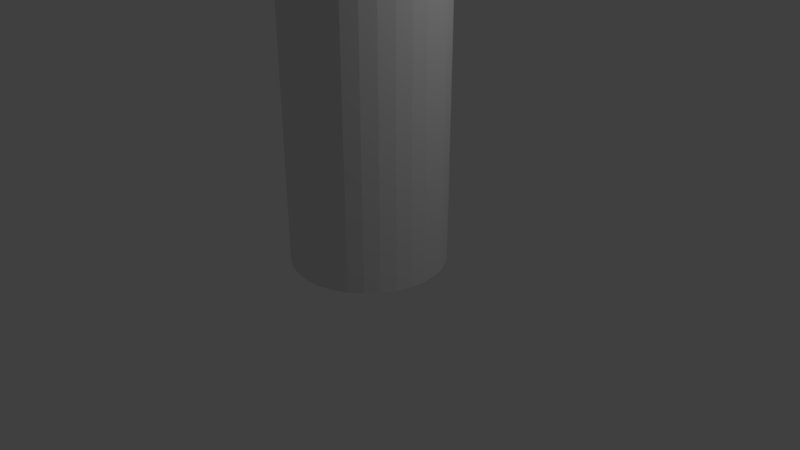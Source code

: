 # Source: Beer.blend  (saved by Blender 2.77.0; exported with 4.5.12 LTS)
import bpy
from mathutils import Matrix  # noqa: F401  (used for matrix-valued properties, if any)

bpy.ops.wm.read_factory_settings(use_empty=True)
scene = bpy.context.scene
scene.name = 'Scene'

# ---- collections
col_collection_1 = bpy.data.collections.new('Collection 1'); scene.collection.children.link(col_collection_1)

# ---- materials (node trees are filled in below, after node groups)
mat_material_001 = bpy.data.materials.new('Material.001')
mat_material_001.alpha_threshold = 0.0
mat_material_001.use_transparent_shadow = False
mat_material_001.roughness = 0.5

# ---- material node trees

# ---- world
world_world = bpy.data.worlds.new('World'); scene.world = world_world
world_world.color = (0.05088, 0.05088, 0.05088)
world_world.use_sun_shadow = False
world_world.sun_shadow_jitter_overblur = 0.0
world_world.cycles.sampling_method = 'MANUAL'

# ---- cameras
cam_camera = bpy.data.cameras.new('Camera')
cam_camera.clip_end = 100.0
cam_camera.lens = 35.0
cam_camera.sensor_width = 32.0
cam_camera.sensor_height = 18.0
cam_camera.ortho_scale = 7.314
cam_camera.dof.focus_distance = 0.0
cam_camera.dof.aperture_fstop = 128.0

# ---- lights
light_lamp = bpy.data.lights.new('Lamp', 'POINT')
light_lamp.transmission_factor = 0.0
light_lamp.cutoff_distance = 30.0
light_lamp.energy = 100.0
light_lamp.shadow_buffer_clip_start = 1.001
light_lamp.shadow_soft_size = 0.1
light_lamp.shadow_maximum_resolution = 0.006
light_lamp.use_absolute_resolution = True

# ---- meshes
me_cube = bpy.data.meshes.new('Cube')
me_cube.from_pydata([(0.0, 1.0, 0.0), (-0.1951, 0.9808, 0.0), (-0.3827, 0.9239, 0.0), (-0.5556, 0.8315, 0.0), (-0.7071, 0.7071, 0.0), (-0.8315, 0.5556, 0.0), (-0.9239, 0.3827, 0.0), (-0.9808, 0.1951, 0.0), (-1.0, 7.55e-08, 0.0), (-0.9808, -0.1951, 0.0), (-0.9239, -0.3827, 0.0), (-0.8315, -0.5556, 0.0), (-0.7071, -0.7071, 0.0), (-0.5556, -0.8315, 0.0), (-0.3827, -0.9239, 0.0), (-0.1951, -0.9808, 0.0), (3.258e-07, -1.0, 0.0), (0.1951, -0.9808, 0.0), (0.3827, -0.9239, 0.0), (0.5556, -0.8315, 0.0), (0.7071, -0.7071, 0.0), (0.8315, -0.5556, 0.0), (0.9239, -0.3827, 0.0), (0.9808, -0.1951, 0.0), (1.0, 9.656e-07, 0.0), (0.9808, 0.1951, 0.0), (0.9239, 0.3827, 0.0), (0.8315, 0.5556, 0.0), (0.7071, 0.7071, 0.0), (0.5556, 0.8315, 0.0), (0.3827, 0.9239, 0.0), (0.1951, 0.9808, 0.0), (0.0, 1.0, 4.361), (-0.1951, 0.9808, 4.361), (-0.3827, 0.9239, 4.361), (-0.5556, 0.8315, 4.361), (-0.7071, 0.7071, 4.361), (-0.8315, 0.5556, 4.361), (-0.9239, 0.3827, 4.361), (-0.9808, 0.1951, 4.361), (-1.0, 7.55e-08, 4.361), (-0.9808, -0.1951, 4.361), (-0.9239, -0.3827, 4.361), (-0.8315, -0.5556, 4.361), (-0.7071, -0.7071, 4.361), (-0.5556, -0.8315, 4.361), (-0.3827, -0.9239, 4.361), (-0.1951, -0.9808, 4.361), (3.258e-07, -1.0, 4.361), (0.1951, -0.9808, 4.361), (0.3827, -0.9239, 4.361), (0.5556, -0.8315, 4.361), (0.7071, -0.7071, 4.361), (0.8315, -0.5556, 4.361), (0.9239, -0.3827, 4.361), (0.9808, -0.1951, 4.361), (1.0, 9.656e-07, 4.361), (0.9808, 0.1951, 4.361), (0.9239, 0.3827, 4.361), (0.8315, 0.5556, 4.361), (0.7071, 0.7071, 4.361), (0.5556, 0.8315, 4.361), (0.3827, 0.9239, 4.361), (0.1951, 0.9808, 4.361), (-1.041e-06, 0.2082, 7.381), (-0.04061, 0.2042, 7.381), (-0.07966, 0.1923, 7.381), (-0.1157, 0.1731, 7.381), (-0.1472, 0.1472, 7.381), (-0.1731, 0.1157, 7.381), (-0.1923, 0.07966, 7.381), (-0.2042, 0.04061, 7.381), (-0.2082, 2.414e-07, 7.381), (-0.2042, -0.04061, 7.381), (-0.1923, -0.07966, 7.381), (-0.1731, -0.1156, 7.381), (-0.1472, -0.1472, 7.381), (-0.1157, -0.1731, 7.381), (-0.07966, -0.1923, 7.381), (-0.04061, -0.2042, 7.381), (-9.735e-07, -0.2082, 7.381), (0.04061, -0.2042, 7.381), (0.07966, -0.1923, 7.381), (0.1156, -0.1731, 7.381), (0.1472, -0.1472, 7.381), (0.1731, -0.1156, 7.381), (0.1923, -0.07966, 7.381), (0.2042, -0.04061, 7.381), (0.2082, 4.267e-07, 7.381), (0.2042, 0.04061, 7.381), (0.1923, 0.07966, 7.381), (0.1731, 0.1157, 7.381), (0.1472, 0.1472, 7.381), (0.1156, 0.1731, 7.381), (0.07966, 0.1923, 7.381), (0.04061, 0.2042, 7.381), (-1.041e-06, 0.2082, 7.381), (-0.04061, 0.2042, 7.381), (-0.07966, 0.1923, 7.381), (-0.1157, 0.1731, 7.381), (-0.1472, 0.1472, 7.381), (-0.1731, 0.1157, 7.381), (-0.1923, 0.07966, 7.381), (-0.2042, 0.04061, 7.381), (-0.2082, 2.414e-07, 7.381), (-0.2042, -0.04061, 7.381), (-0.1923, -0.07966, 7.381), (-0.1731, -0.1156, 7.381), (-0.1472, -0.1472, 7.381), (-0.1157, -0.1731, 7.381), (-0.07966, -0.1923, 7.381), (-0.04061, -0.2042, 7.381), (-9.735e-07, -0.2082, 7.381), (0.04061, -0.2042, 7.381), (0.07966, -0.1923, 7.381), (0.1156, -0.1731, 7.381), (0.1472, -0.1472, 7.381), (0.1731, -0.1156, 7.381), (0.1923, -0.07966, 7.381), (0.2042, -0.04061, 7.381), (0.2082, 4.267e-07, 7.381), (0.2042, 0.04061, 7.381), (0.1923, 0.07966, 7.381), (0.1731, 0.1157, 7.381), (0.1472, 0.1472, 7.381), (0.1156, 0.1731, 7.381), (0.07966, 0.1923, 7.381), (0.04061, 0.2042, 7.381), (-8.336e-07, 0.3215, 7.281), (-0.06272, 0.3153, 7.281), (-0.123, 0.297, 7.281), (-0.1786, 0.2673, 7.281), (-0.2273, 0.2273, 7.281), (-0.2673, 0.1786, 7.281), (-0.297, 0.123, 7.281), (-0.3153, 0.06272, 7.281), (-0.3215, 2.186e-07, 7.281), (-0.3153, -0.06272, 7.281), (-0.297, -0.123, 7.281), (-0.2673, -0.1786, 7.281), (-0.2273, -0.2273, 7.281), (-0.1786, -0.2673, 7.281), (-0.123, -0.297, 7.281), (-0.06272, -0.3153, 7.281), (-7.289e-07, -0.3215, 7.281), (0.06272, -0.3153, 7.281), (0.123, -0.297, 7.281), (0.1786, -0.2673, 7.281), (0.2273, -0.2273, 7.281), (0.2673, -0.1786, 7.281), (0.297, -0.123, 7.281), (0.3153, -0.06272, 7.281), (0.3215, 5.048e-07, 7.281), (0.3153, 0.06272, 7.281), (0.297, 0.123, 7.281), (0.2673, 0.1786, 7.281), (0.2273, 0.2273, 7.281), (0.1786, 0.2673, 7.281), (0.123, 0.297, 7.281), (0.06272, 0.3153, 7.281), (-1.946e-06, 0.3215, 7.85), (-0.06273, 0.3153, 7.85), (-0.123, 0.297, 7.85), (-0.1786, 0.2673, 7.85), (-0.2273, 0.2273, 7.85), (-0.2673, 0.1786, 7.85), (-0.297, 0.123, 7.85), (-0.3153, 0.06272, 7.85), (-0.3215, 2.186e-07, 7.85), (-0.3153, -0.06272, 7.85), (-0.297, -0.123, 7.85), (-0.2673, -0.1786, 7.85), (-0.2273, -0.2273, 7.85), (-0.1786, -0.2673, 7.85), (-0.123, -0.297, 7.85), (-0.06273, -0.3153, 7.85), (-1.841e-06, -0.3215, 7.85), (0.06272, -0.3153, 7.85), (0.123, -0.297, 7.85), (0.1786, -0.2673, 7.85), (0.2273, -0.2273, 7.85), (0.2673, -0.1786, 7.85), (0.297, -0.123, 7.85), (0.3153, -0.06272, 7.85), (0.3215, 5.048e-07, 7.85), (0.3153, 0.06272, 7.85), (0.297, 0.123, 7.85), (0.2673, 0.1786, 7.85), (0.2273, 0.2273, 7.85), (0.1786, 0.2673, 7.85), (0.123, 0.297, 7.85), (0.06272, 0.3153, 7.85), (1.0, 9.656e-07, 3.161), (0.9808, -0.1951, 3.161), (-0.8315, -0.5556, 3.161), (-0.9239, -0.3827, 3.161), (0.9808, 0.1951, 3.161), (-0.7071, -0.7071, 3.161), (0.9239, 0.3827, 3.161), (-0.5556, -0.8315, 3.161), (0.8315, 0.5556, 3.161), (-0.3827, -0.9239, 3.161), (-0.1951, 0.9808, 3.161), (0.0, 1.0, 3.161), (0.7071, 0.7071, 3.161), (-0.1951, -0.9808, 3.161), (-0.3827, 0.9239, 3.161), (0.5556, 0.8315, 3.161), (3.258e-07, -1.0, 3.161), (-0.5556, 0.8315, 3.161), (0.3827, 0.9239, 3.161), (0.1951, -0.9808, 3.161), (-0.7071, 0.7071, 3.161), (0.1951, 0.9808, 3.161), (0.3827, -0.9239, 3.161), (-0.8315, 0.5556, 3.161), (0.5556, -0.8315, 3.161), (-0.9239, 0.3827, 3.161), (0.7071, -0.7071, 3.161), (-0.9808, 0.1951, 3.161), (0.8315, -0.5556, 3.161), (-1.0, 7.55e-08, 3.161), (0.9239, -0.3827, 3.161), (-0.9808, -0.1951, 3.161), (0.9808, -0.1951, 1.267), (-0.9239, -0.3827, 1.267), (0.0, 1.0, 1.267), (1.0, 9.656e-07, 1.267), (-0.8315, -0.5556, 1.267), (0.9808, 0.1951, 1.267), (-0.7071, -0.7071, 1.267), (0.9239, 0.3827, 1.267), (-0.5556, -0.8315, 1.267), (0.8315, 0.5556, 1.267), (-0.3827, -0.9239, 1.267), (-0.1951, 0.9808, 1.267), (0.7071, 0.7071, 1.267), (-0.1951, -0.9808, 1.267), (-0.3827, 0.9239, 1.267), (0.5556, 0.8315, 1.267), (3.258e-07, -1.0, 1.267), (-0.5556, 0.8315, 1.267), (0.3827, 0.9239, 1.267), (0.1951, -0.9808, 1.267), (-0.7071, 0.7071, 1.267), (0.1951, 0.9808, 1.267), (0.3827, -0.9239, 1.267), (-0.8315, 0.5556, 1.267), (0.5556, -0.8315, 1.267), (-0.9239, 0.3827, 1.267), (0.7071, -0.7071, 1.267), (-0.9808, 0.1951, 1.267), (0.8315, -0.5556, 1.267), (-1.0, 7.55e-08, 1.267), (0.9239, -0.3827, 1.267), (-0.9808, -0.1951, 1.267)], [], [(1, 0, 31, 30, 29, 28, 27, 26, 25, 24, 23, 22, 21, 20, 19, 18, 17, 16, 15, 14, 13, 12, 11, 10, 9, 8, 7, 6, 5, 4, 3, 2), (63, 32, 64, 95), (193, 192, 56, 55), (195, 194, 43, 42), (192, 196, 57, 56), (194, 197, 44, 43), (196, 198, 58, 57), (197, 199, 45, 44), (198, 200, 59, 58), (199, 201, 46, 45), (203, 202, 33, 32), (200, 204, 60, 59), (201, 205, 47, 46), (202, 206, 34, 33), (204, 207, 61, 60), (205, 208, 48, 47), (206, 209, 35, 34), (207, 210, 62, 61), (208, 211, 49, 48), (209, 212, 36, 35), (210, 213, 63, 62), (211, 214, 50, 49), (212, 215, 37, 36), (213, 203, 32, 63), (214, 216, 51, 50), (215, 217, 38, 37), (216, 218, 52, 51), (217, 219, 39, 38), (218, 220, 53, 52), (219, 221, 40, 39), (220, 222, 54, 53), (221, 223, 41, 40), (222, 193, 55, 54), (223, 195, 42, 41), (85, 86, 118, 117), (50, 51, 83, 82), (37, 38, 70, 69), (51, 52, 84, 83), (38, 39, 71, 70), (52, 53, 85, 84), (39, 40, 72, 71), (53, 54, 86, 85), (40, 41, 73, 72), (54, 55, 87, 86), (41, 42, 74, 73), (55, 56, 88, 87), (42, 43, 75, 74), (56, 57, 89, 88), (43, 44, 76, 75), (57, 58, 90, 89), (44, 45, 77, 76), (58, 59, 91, 90), (45, 46, 78, 77), (32, 33, 65, 64), (59, 60, 92, 91), (46, 47, 79, 78), (33, 34, 66, 65), (60, 61, 93, 92), (47, 48, 80, 79), (34, 35, 67, 66), (61, 62, 94, 93), (48, 49, 81, 80), (35, 36, 68, 67), (62, 63, 95, 94), (49, 50, 82, 81), (36, 37, 69, 68), (72, 73, 105, 104), (86, 87, 119, 118), (73, 74, 106, 105), (87, 88, 120, 119), (74, 75, 107, 106), (88, 89, 121, 120), (75, 76, 108, 107), (89, 90, 122, 121), (76, 77, 109, 108), (90, 91, 123, 122), (77, 78, 110, 109), (64, 65, 97, 96), (91, 92, 124, 123), (78, 79, 111, 110), (65, 66, 98, 97), (92, 93, 125, 124), (79, 80, 112, 111), (66, 67, 99, 98), (93, 94, 126, 125), (80, 81, 113, 112), (67, 68, 100, 99), (94, 95, 127, 126), (81, 82, 114, 113), (68, 69, 101, 100), (95, 64, 96, 127), (82, 83, 115, 114), (69, 70, 102, 101), (83, 84, 116, 115), (70, 71, 103, 102), (84, 85, 117, 116), (71, 72, 104, 103), (106, 107, 139, 138), (119, 120, 152, 151), (105, 106, 138, 137), (118, 119, 151, 150), (104, 105, 137, 136), (117, 118, 150, 149), (103, 104, 136, 135), (116, 117, 149, 148), (102, 103, 135, 134), (115, 116, 148, 147), (101, 102, 134, 133), (114, 115, 147, 146), (127, 96, 128, 159), (100, 101, 133, 132), (113, 114, 146, 145), (126, 127, 159, 158), (99, 100, 132, 131), (112, 113, 145, 144), (125, 126, 158, 157), (98, 99, 131, 130), (111, 112, 144, 143), (124, 125, 157, 156), (97, 98, 130, 129), (110, 111, 143, 142), (123, 124, 156, 155), (96, 97, 129, 128), (109, 110, 142, 141), (122, 123, 155, 154), (108, 109, 141, 140), (121, 122, 154, 153), (107, 108, 140, 139), (120, 121, 153, 152), (152, 153, 185, 184), (161, 162, 163, 164, 165, 166, 167, 168, 169, 170, 171, 172, 173, 174, 175, 176, 177, 178, 179, 180, 181, 182, 183, 184, 185, 186, 187, 188, 189, 190, 191, 160), (139, 140, 172, 171), (153, 154, 186, 185), (140, 141, 173, 172), (154, 155, 187, 186), (141, 142, 174, 173), (128, 129, 161, 160), (155, 156, 188, 187), (142, 143, 175, 174), (129, 130, 162, 161), (156, 157, 189, 188), (143, 144, 176, 175), (130, 131, 163, 162), (157, 158, 190, 189), (144, 145, 177, 176), (131, 132, 164, 163), (158, 159, 191, 190), (145, 146, 178, 177), (132, 133, 165, 164), (159, 128, 160, 191), (146, 147, 179, 178), (133, 134, 166, 165), (147, 148, 180, 179), (134, 135, 167, 166), (148, 149, 181, 180), (135, 136, 168, 167), (149, 150, 182, 181), (136, 137, 169, 168), (150, 151, 183, 182), (137, 138, 170, 169), (151, 152, 184, 183), (138, 139, 171, 170), (255, 225, 195, 223), (254, 224, 193, 222), (253, 255, 223, 221), (252, 254, 222, 220), (251, 253, 221, 219), (250, 252, 220, 218), (249, 251, 219, 217), (248, 250, 218, 216), (247, 249, 217, 215), (246, 248, 216, 214), (245, 226, 203, 213), (244, 247, 215, 212), (243, 246, 214, 211), (242, 245, 213, 210), (241, 244, 212, 209), (240, 243, 211, 208), (239, 242, 210, 207), (238, 241, 209, 206), (237, 240, 208, 205), (236, 239, 207, 204), (235, 238, 206, 202), (234, 237, 205, 201), (233, 236, 204, 200), (226, 235, 202, 203), (232, 234, 201, 199), (231, 233, 200, 198), (230, 232, 199, 197), (229, 231, 198, 196), (228, 230, 197, 194), (227, 229, 196, 192), (225, 228, 194, 195), (224, 227, 192, 193), (23, 24, 227, 224), (10, 11, 228, 225), (24, 25, 229, 227), (11, 12, 230, 228), (25, 26, 231, 229), (12, 13, 232, 230), (26, 27, 233, 231), (13, 14, 234, 232), (0, 1, 235, 226), (27, 28, 236, 233), (14, 15, 237, 234), (1, 2, 238, 235), (28, 29, 239, 236), (15, 16, 240, 237), (2, 3, 241, 238), (29, 30, 242, 239), (16, 17, 243, 240), (3, 4, 244, 241), (30, 31, 245, 242), (17, 18, 246, 243), (4, 5, 247, 244), (31, 0, 226, 245), (18, 19, 248, 246), (5, 6, 249, 247), (19, 20, 250, 248), (6, 7, 251, 249), (20, 21, 252, 250), (7, 8, 253, 251), (21, 22, 254, 252), (8, 9, 255, 253), (22, 23, 224, 254), (9, 10, 225, 255)])
_uv = me_cube.uv_layers.new(name='UVMap')
_uv.uv.foreach_set('vector', [0.8532, 0.2339, 0.8762, 0.2362, 0.8992, 0.2339, 0.9213, 0.2272, 0.9417, 0.2163, 0.9595, 0.2017, 0.9742, 0.1838, 0.9851, 0.1635, 0.9918, 0.1414, 0.994, 0.1184, 0.9918, 0.09537, 0.9851, 0.07327, 0.9742, 0.05289, 0.9595, 0.03504, 0.9417, 0.02038, 0.9213, 0.009491, 0.8992, 0.002785, 0.8762, 0.0005203, 0.8532, 0.002785, 0.8311, 0.009491, 0.8107, 0.02038, 0.7929, 0.03504, 0.7782, 0.05289, 0.7673, 0.07327, 0.7606, 0.09537, 0.7584, 0.1184, 0.7606, 0.1414, 0.7673, 0.1635, 0.7782, 0.1838, 0.7929, 0.2017, 0.8107, 0.2163, 0.8311, 0.2272, 0.6195, 0.0003566, 0.5711, 0.0003566, 0.5711, 0.7506, 0.5811, 0.7506, 0.0902, 0.7876, 0.1245, 0.7876, 0.1245, 0.999, 0.0902, 0.999, 0.05717, 0.7876, 0.02673, 0.7876, 0.02673, 0.999, 0.05717, 0.999, 0.1245, 0.7876, 0.1589, 0.7876, 0.1589, 0.999, 0.1245, 0.999, 0.02673, 0.7876, 4.604e-05, 0.7876, 4.604e-05, 0.999, 0.02673, 0.999, 0.1589, 0.7876, 0.1919, 0.7876, 0.1919, 0.999, 0.1589, 0.999, 4.604e-05, 0.7876, 0.02673, 0.7876, 0.02673, 0.999, 4.604e-05, 0.999, 0.1919, 0.7876, 0.2224, 0.7876, 0.2224, 0.999, 0.1919, 0.999, 0.02673, 0.7876, 0.05717, 0.7876, 0.05717, 0.999, 0.02673, 0.999, 0.1245, 0.7876, 0.0902, 0.7876, 0.0902, 0.999, 0.1245, 0.999, 0.2224, 0.7876, 0.249, 0.7876, 0.249, 0.999, 0.2224, 0.999, 0.05717, 0.7876, 0.0902, 0.7876, 0.0902, 0.999, 0.05717, 0.999, 0.0902, 0.7876, 0.05717, 0.7876, 0.05717, 0.999, 0.0902, 0.999, 0.249, 0.7876, 0.2224, 0.7876, 0.2224, 0.999, 0.249, 0.999, 0.0902, 0.7876, 0.1245, 0.7876, 0.1245, 0.999, 0.0902, 0.999, 0.05717, 0.7876, 0.02673, 0.7876, 0.02673, 0.999, 0.05717, 0.999, 0.2224, 0.7876, 0.1919, 0.7876, 0.1919, 0.999, 0.2224, 0.999, 0.1245, 0.7876, 0.1589, 0.7876, 0.1589, 0.999, 0.1245, 0.999, 0.02673, 0.7876, 4.604e-05, 0.7876, 4.604e-05, 0.999, 0.02673, 0.999, 0.1919, 0.7876, 0.1589, 0.7876, 0.1589, 0.999, 0.1919, 0.999, 0.1589, 0.7876, 0.1919, 0.7876, 0.1919, 0.999, 0.1589, 0.999, 0.249, 0.7876, 0.2224, 0.7876, 0.2224, 0.999, 0.249, 0.999, 0.1589, 0.7876, 0.1245, 0.7876, 0.1245, 0.999, 0.1589, 0.999, 0.1919, 0.7876, 0.2224, 0.7876, 0.2224, 0.999, 0.1919, 0.999, 0.2224, 0.7876, 0.1919, 0.7876, 0.1919, 0.999, 0.2224, 0.999, 0.2224, 0.7876, 0.249, 0.7876, 0.249, 0.999, 0.2224, 0.999, 0.1919, 0.7876, 0.1589, 0.7876, 0.1589, 0.999, 0.1919, 0.999, 4.618e-05, 0.7876, 0.02673, 0.7876, 0.02673, 0.999, 4.618e-05, 0.999, 0.1589, 0.7876, 0.1245, 0.7876, 0.1245, 0.999, 0.1589, 0.999, 0.02673, 0.7876, 0.05717, 0.7876, 0.05717, 0.999, 0.02673, 0.999, 0.1245, 0.7876, 0.0902, 0.7876, 0.0902, 0.999, 0.1245, 0.999, 0.05717, 0.7876, 0.0902, 0.7876, 0.0902, 0.999, 0.05717, 0.999, 0.0902, 0.7876, 0.05717, 0.7876, 0.05717, 0.999, 0.0902, 0.999, 0.965, 0.7513, 0.9769, 0.7737, 0.9769, 0.7737, 0.965, 0.7513, 0.6661, 0.0003566, 0.7091, 0.0003566, 0.5998, 0.7506, 0.5908, 0.7506, 0.7091, 0.0003566, 0.6661, 0.0003566, 0.5908, 0.7506, 0.5998, 0.7506, 0.7091, 0.0003566, 0.7467, 0.0003566, 0.6076, 0.7506, 0.5998, 0.7506, 0.6661, 0.0003566, 0.6195, 0.0003566, 0.5811, 0.7506, 0.5908, 0.7506, 0.3954, 0.0003566, 0.433, 0.0003566, 0.5423, 0.7506, 0.5345, 0.7506, 0.6195, 0.0003566, 0.5711, 0.0003566, 0.5711, 0.7506, 0.5811, 0.7506, 0.433, 0.0003566, 0.476, 0.0003566, 0.5513, 0.7506, 0.5423, 0.7506, 0.5711, 0.0003566, 0.5226, 0.0003566, 0.561, 0.7506, 0.5711, 0.7506, 0.476, 0.0003566, 0.5226, 0.0003566, 0.561, 0.7506, 0.5513, 0.7506, 0.5226, 0.0003566, 0.476, 0.0003566, 0.5513, 0.7506, 0.561, 0.7506, 0.5226, 0.0003566, 0.5711, 0.0003566, 0.5711, 0.7506, 0.561, 0.7506, 0.476, 0.0003566, 0.433, 0.0003566, 0.5423, 0.7506, 0.5513, 0.7506, 0.5711, 0.0003566, 0.6195, 0.0003566, 0.5811, 0.7506, 0.5711, 0.7506, 0.433, 0.0003566, 0.3954, 0.0003566, 0.5345, 0.7506, 0.5423, 0.7506, 0.6195, 0.0003566, 0.6661, 0.0003566, 0.5908, 0.7506, 0.5811, 0.7506, 0.3954, 0.0003566, 0.433, 0.0003566, 0.5423, 0.7506, 0.5345, 0.7506, 0.6661, 0.0003566, 0.7091, 0.0003566, 0.5998, 0.7506, 0.5908, 0.7506, 0.433, 0.0003566, 0.476, 0.0003566, 0.5513, 0.7506, 0.5423, 0.7506, 0.5711, 0.0003566, 0.5226, 0.0003566, 0.561, 0.7506, 0.5711, 0.7506, 0.7091, 0.0003566, 0.7467, 0.0003566, 0.6076, 0.7506, 0.5998, 0.7506, 0.476, 0.0003566, 0.5226, 0.0003566, 0.561, 0.7506, 0.5513, 0.7506, 0.5226, 0.0003566, 0.476, 0.0003566, 0.5513, 0.7506, 0.561, 0.7506, 0.7467, 0.0003566, 0.7091, 0.0003566, 0.5998, 0.7506, 0.6076, 0.7506, 0.5226, 0.0003566, 0.5711, 0.0003566, 0.5711, 0.7506, 0.561, 0.7506, 0.476, 0.0003566, 0.433, 0.0003566, 0.5423, 0.7506, 0.5513, 0.7506, 0.7091, 0.0003566, 0.6661, 0.0003566, 0.5908, 0.7506, 0.5998, 0.7506, 0.5711, 0.0003566, 0.6195, 0.0003566, 0.5811, 0.7506, 0.5711, 0.7506, 0.433, 0.0003566, 0.3954, 0.0003566, 0.5345, 0.7506, 0.5423, 0.7506, 0.6661, 0.0003566, 0.6195, 0.0003566, 0.5811, 0.7506, 0.5908, 0.7506, 0.6195, 0.0003566, 0.6661, 0.0003566, 0.5908, 0.7506, 0.5811, 0.7506, 0.7467, 0.0003566, 0.7091, 0.0003566, 0.5998, 0.7506, 0.6076, 0.7506, 0.728, 0.8232, 0.7305, 0.7979, 0.7305, 0.7979, 0.728, 0.8232, 0.9769, 0.7737, 0.9843, 0.7979, 0.9843, 0.7979, 0.9769, 0.7737, 0.7305, 0.7979, 0.7379, 0.7737, 0.7379, 0.7737, 0.7305, 0.7979, 0.9843, 0.7979, 0.9868, 0.8232, 0.9868, 0.8232, 0.9843, 0.7979, 0.7379, 0.7737, 0.7498, 0.7513, 0.7498, 0.7513, 0.7379, 0.7737, 0.9868, 0.8232, 0.9843, 0.8484, 0.9843, 0.8484, 0.9868, 0.8232, 0.7498, 0.7513, 0.7659, 0.7317, 0.7659, 0.7317, 0.7498, 0.7513, 0.9843, 0.8484, 0.9769, 0.8727, 0.9769, 0.8727, 0.9843, 0.8484, 0.7659, 0.7317, 0.7855, 0.7156, 0.7855, 0.7156, 0.7659, 0.7317, 0.9769, 0.8727, 0.965, 0.895, 0.965, 0.895, 0.9769, 0.8727, 0.7855, 0.7156, 0.8079, 0.7036, 0.8079, 0.7036, 0.7855, 0.7156, 0.8574, 0.9525, 0.8322, 0.95, 0.8322, 0.95, 0.8574, 0.9525, 0.965, 0.895, 0.9489, 0.9146, 0.9489, 0.9146, 0.965, 0.895, 0.8079, 0.7036, 0.8322, 0.6963, 0.8322, 0.6963, 0.8079, 0.7036, 0.8322, 0.95, 0.8079, 0.9427, 0.8079, 0.9427, 0.8322, 0.95, 0.9489, 0.9146, 0.9293, 0.9307, 0.9293, 0.9307, 0.9489, 0.9146, 0.8322, 0.6963, 0.8574, 0.6938, 0.8574, 0.6938, 0.8322, 0.6963, 0.8079, 0.9427, 0.7855, 0.9307, 0.7855, 0.9307, 0.8079, 0.9427, 0.9293, 0.9307, 0.9069, 0.9427, 0.9069, 0.9427, 0.9293, 0.9307, 0.8574, 0.6938, 0.8826, 0.6963, 0.8826, 0.6963, 0.8574, 0.6938, 0.7855, 0.9307, 0.7659, 0.9146, 0.7659, 0.9146, 0.7855, 0.9307, 0.9069, 0.9427, 0.8826, 0.95, 0.8826, 0.95, 0.9069, 0.9427, 0.8826, 0.6963, 0.9069, 0.7036, 0.9069, 0.7036, 0.8826, 0.6963, 0.7659, 0.9146, 0.7498, 0.895, 0.7498, 0.895, 0.7659, 0.9146, 0.8826, 0.95, 0.8574, 0.9525, 0.8574, 0.9525, 0.8826, 0.95, 0.9069, 0.7036, 0.9293, 0.7156, 0.9293, 0.7156, 0.9069, 0.7036, 0.7498, 0.895, 0.7379, 0.8727, 0.7379, 0.8727, 0.7498, 0.895, 0.9293, 0.7156, 0.9489, 0.7317, 0.9489, 0.7317, 0.9293, 0.7156, 0.7379, 0.8727, 0.7305, 0.8484, 0.7305, 0.8484, 0.7379, 0.8727, 0.9489, 0.7317, 0.965, 0.7513, 0.965, 0.7513, 0.9489, 0.7317, 0.7305, 0.8484, 0.728, 0.8232, 0.728, 0.8232, 0.7305, 0.8484, 0.7799, 0.7909, 0.7877, 0.7764, 0.7498, 0.7511, 0.7378, 0.7735, 0.9394, 0.8066, 0.941, 0.8229, 0.9866, 0.8229, 0.9841, 0.7977, 0.7752, 0.8066, 0.7799, 0.7909, 0.7378, 0.7735, 0.7305, 0.7977, 0.9346, 0.7909, 0.9394, 0.8066, 0.9841, 0.7977, 0.9767, 0.7735, 0.7736, 0.8229, 0.7752, 0.8066, 0.7305, 0.7977, 0.728, 0.8229, 0.9269, 0.7764, 0.9346, 0.7909, 0.9767, 0.7735, 0.9648, 0.7511, 0.7752, 0.8393, 0.7736, 0.8229, 0.728, 0.8229, 0.7305, 0.8482, 0.9165, 0.7637, 0.9269, 0.7764, 0.9648, 0.7511, 0.9487, 0.7315, 0.7799, 0.855, 0.7752, 0.8393, 0.7305, 0.8482, 0.7378, 0.8724, 0.9038, 0.7533, 0.9165, 0.7637, 0.9487, 0.7315, 0.9291, 0.7154, 0.7877, 0.8694, 0.7799, 0.855, 0.7378, 0.8724, 0.7498, 0.8948, 0.8893, 0.7456, 0.9038, 0.7533, 0.9291, 0.7154, 0.9068, 0.7035, 0.8736, 0.905, 0.8573, 0.9066, 0.8573, 0.9522, 0.8825, 0.9497, 0.7981, 0.8821, 0.7877, 0.8694, 0.7498, 0.8948, 0.7659, 0.9144, 0.8736, 0.7408, 0.8893, 0.7456, 0.9068, 0.7035, 0.8825, 0.6961, 0.8893, 0.9003, 0.8736, 0.905, 0.8825, 0.9497, 0.9068, 0.9424, 0.8108, 0.8925, 0.7981, 0.8821, 0.7659, 0.9144, 0.7855, 0.9304, 0.8573, 0.7392, 0.8736, 0.7408, 0.8825, 0.6961, 0.8573, 0.6936, 0.9038, 0.8925, 0.8893, 0.9003, 0.9068, 0.9424, 0.9291, 0.9304, 0.8253, 0.9003, 0.8108, 0.8925, 0.7855, 0.9304, 0.8078, 0.9424, 0.841, 0.7408, 0.8573, 0.7392, 0.8573, 0.6936, 0.8321, 0.6961, 0.9165, 0.8821, 0.9038, 0.8925, 0.9291, 0.9304, 0.9487, 0.9144, 0.841, 0.905, 0.8253, 0.9003, 0.8078, 0.9424, 0.8321, 0.9497, 0.8253, 0.7456, 0.841, 0.7408, 0.8321, 0.6961, 0.8078, 0.7035, 0.9269, 0.8694, 0.9165, 0.8821, 0.9487, 0.9144, 0.9648, 0.8948, 0.8573, 0.9066, 0.841, 0.905, 0.8321, 0.9497, 0.8573, 0.9522, 0.8108, 0.7533, 0.8253, 0.7456, 0.8078, 0.7035, 0.7855, 0.7154, 0.9346, 0.855, 0.9269, 0.8694, 0.9648, 0.8948, 0.9767, 0.8724, 0.7981, 0.7637, 0.8108, 0.7533, 0.7855, 0.7154, 0.7659, 0.7315, 0.9394, 0.8393, 0.9346, 0.855, 0.9767, 0.8724, 0.9841, 0.8482, 0.7877, 0.7764, 0.7981, 0.7637, 0.7659, 0.7315, 0.7498, 0.7511, 0.941, 0.8229, 0.9394, 0.8393, 0.9841, 0.8482, 0.9866, 0.8229, 0.8574, 0.3765, 0.8964, 0.3765, 0.8964, 0.73, 0.8574, 0.73, 0.8737, 0.7404, 0.8894, 0.7452, 0.9039, 0.7529, 0.9166, 0.7633, 0.927, 0.776, 0.9347, 0.7905, 0.9395, 0.8062, 0.9411, 0.8225, 0.9395, 0.8389, 0.9347, 0.8546, 0.927, 0.8691, 0.9166, 0.8818, 0.9039, 0.8922, 0.8894, 0.8999, 0.8737, 0.9047, 0.8573, 0.9063, 0.841, 0.9047, 0.8253, 0.8999, 0.8108, 0.8922, 0.7981, 0.8818, 0.7877, 0.8691, 0.78, 0.8546, 0.7752, 0.8389, 0.7736, 0.8225, 0.7752, 0.8062, 0.78, 0.7905, 0.7877, 0.776, 0.7981, 0.7633, 0.8108, 0.7529, 0.8253, 0.7452, 0.841, 0.7404, 0.8573, 0.7388, 0.7464, 0.3765, 0.7161, 0.3765, 0.7161, 0.73, 0.7464, 0.73, 0.8964, 0.3765, 0.9339, 0.3765, 0.9339, 0.73, 0.8964, 0.73, 0.7161, 0.3765, 0.7464, 0.3765, 0.7464, 0.73, 0.7161, 0.73, 0.9339, 0.3765, 0.9684, 0.3765, 0.9684, 0.73, 0.9339, 0.73, 0.7464, 0.3765, 0.7809, 0.3765, 0.7809, 0.73, 0.7464, 0.73, 0.8574, 0.3765, 0.8184, 0.3765, 0.8184, 0.73, 0.8574, 0.73, 0.9684, 0.3765, 0.9987, 0.3765, 0.9987, 0.73, 0.9684, 0.73, 0.7809, 0.3765, 0.8184, 0.3765, 0.8184, 0.73, 0.7809, 0.73, 0.8184, 0.3765, 0.7809, 0.3765, 0.7809, 0.73, 0.8184, 0.73, 0.9987, 0.3765, 0.9684, 0.3765, 0.9684, 0.73, 0.9987, 0.73, 0.8184, 0.3765, 0.8574, 0.3765, 0.8574, 0.73, 0.8184, 0.73, 0.7809, 0.3765, 0.7464, 0.3765, 0.7464, 0.73, 0.7809, 0.73, 0.9684, 0.3765, 0.9339, 0.3765, 0.9339, 0.73, 0.9684, 0.73, 0.8574, 0.3765, 0.8964, 0.3765, 0.8964, 0.73, 0.8574, 0.73, 0.7464, 0.3765, 0.7161, 0.3765, 0.7161, 0.73, 0.7464, 0.73, 0.9339, 0.3765, 0.8964, 0.3765, 0.8964, 0.73, 0.9339, 0.73, 0.8964, 0.3765, 0.9339, 0.3765, 0.9339, 0.73, 0.8964, 0.73, 0.9987, 0.3765, 0.9684, 0.3765, 0.9684, 0.73, 0.9987, 0.73, 0.8964, 0.3765, 0.8574, 0.3765, 0.8574, 0.73, 0.8964, 0.73, 0.9339, 0.3765, 0.9684, 0.3765, 0.9684, 0.73, 0.9339, 0.73, 0.9684, 0.3765, 0.9339, 0.3765, 0.9339, 0.73, 0.9684, 0.73, 0.9684, 0.3765, 0.9987, 0.3765, 0.9987, 0.73, 0.9684, 0.73, 0.9339, 0.3765, 0.8964, 0.3765, 0.8964, 0.73, 0.9339, 0.73, 0.7161, 0.3765, 0.7464, 0.3765, 0.7464, 0.73, 0.7161, 0.73, 0.8964, 0.3765, 0.8574, 0.3765, 0.8574, 0.73, 0.8964, 0.73, 0.7464, 0.3765, 0.7809, 0.3765, 0.7809, 0.73, 0.7464, 0.73, 0.8574, 0.3765, 0.8184, 0.3765, 0.8184, 0.73, 0.8574, 0.73, 0.7809, 0.3765, 0.8184, 0.3765, 0.8184, 0.73, 0.7809, 0.73, 0.8184, 0.3765, 0.7809, 0.3765, 0.7809, 0.73, 0.8184, 0.73, 0.8184, 0.3765, 0.8574, 0.3765, 0.8574, 0.73, 0.8184, 0.73, 0.7809, 0.3765, 0.7464, 0.3765, 0.7464, 0.73, 0.7809, 0.73, 0.09007, 0.4172, 0.05711, 0.4172, 0.05711, 0.7501, 0.09007, 0.7501, 0.05711, 0.4172, 0.09007, 0.4172, 0.09007, 0.7501, 0.05711, 0.7501, 0.1243, 0.4172, 0.09007, 0.4172, 0.09007, 0.7501, 0.1243, 0.7501, 0.02673, 0.4172, 0.05711, 0.4172, 0.05711, 0.7501, 0.02673, 0.7501, 0.1586, 0.4172, 0.1243, 0.4172, 0.1243, 0.7501, 0.1586, 0.7501, 9.959e-05, 0.4172, 0.02673, 0.4172, 0.02673, 0.7501, 9.965e-05, 0.7501, 0.1916, 0.4172, 0.1586, 0.4172, 0.1586, 0.7501, 0.1916, 0.7501, 0.222, 0.4172, 0.2486, 0.4172, 0.2486, 0.7501, 0.222, 0.7501, 0.222, 0.4172, 0.1916, 0.4172, 0.1916, 0.7501, 0.222, 0.7501, 0.1916, 0.4172, 0.222, 0.4172, 0.222, 0.7501, 0.1916, 0.7501, 0.1586, 0.4172, 0.1243, 0.4172, 0.1243, 0.7501, 0.1586, 0.7501, 0.2486, 0.4172, 0.222, 0.4172, 0.222, 0.7501, 0.2486, 0.7501, 0.1586, 0.4172, 0.1916, 0.4172, 0.1916, 0.7501, 0.1586, 0.7501, 0.1916, 0.4172, 0.1586, 0.4172, 0.1586, 0.7501, 0.1916, 0.7501, 0.02673, 0.4172, 9.959e-05, 0.4172, 9.953e-05, 0.7501, 0.02673, 0.7501, 0.1243, 0.4172, 0.1586, 0.4172, 0.1586, 0.7501, 0.1243, 0.7501, 0.222, 0.4172, 0.1916, 0.4172, 0.1916, 0.7501, 0.222, 0.7501, 0.05711, 0.4172, 0.02673, 0.4172, 0.02673, 0.7501, 0.05711, 0.7501, 0.09007, 0.4172, 0.1243, 0.4172, 0.1243, 0.7501, 0.09007, 0.7501, 0.2486, 0.4172, 0.222, 0.4172, 0.222, 0.7501, 0.2486, 0.7501, 0.09007, 0.4172, 0.05711, 0.4172, 0.05711, 0.7501, 0.09007, 0.7501, 0.05711, 0.4172, 0.09007, 0.4172, 0.09007, 0.7501, 0.05711, 0.7501, 0.222, 0.4172, 0.2486, 0.4172, 0.2486, 0.7501, 0.222, 0.7501, 0.1243, 0.4172, 0.09007, 0.4172, 0.09007, 0.7501, 0.1243, 0.7501, 0.02673, 0.4172, 0.05711, 0.4172, 0.05711, 0.7501, 0.02673, 0.7501, 0.1916, 0.4172, 0.222, 0.4172, 0.222, 0.7501, 0.1916, 0.7501, 9.959e-05, 0.4172, 0.02673, 0.4172, 0.02673, 0.7501, 9.953e-05, 0.7501, 0.1586, 0.4172, 0.1916, 0.4172, 0.1916, 0.7501, 0.1586, 0.7501, 0.02673, 0.4172, 9.959e-05, 0.4172, 9.953e-05, 0.7501, 0.02673, 0.7501, 0.1243, 0.4172, 0.1586, 0.4172, 0.1586, 0.7501, 0.1243, 0.7501, 0.05711, 0.4172, 0.02673, 0.4172, 0.02673, 0.7501, 0.05711, 0.7501, 0.09007, 0.4172, 0.1243, 0.4172, 0.1243, 0.7501, 0.09007, 0.7501, 0.1358, 0.002084, 0.1874, 0.002084, 0.1874, 0.3371, 0.1358, 0.3371, 0.08614, 0.002084, 0.04042, 0.002084, 0.04042, 0.3371, 0.08614, 0.3371, 0.1874, 0.002084, 0.2389, 0.002084, 0.2389, 0.3371, 0.1874, 0.3371, 0.04042, 0.002084, 0.0003405, 0.002084, 0.0003405, 0.3371, 0.04042, 0.3371, 0.2389, 0.002084, 0.2886, 0.002084, 0.2886, 0.3371, 0.2389, 0.3371, 0.0003405, 0.002084, 0.04042, 0.002084, 0.04042, 0.3371, 0.0003405, 0.3371, 0.2886, 0.002084, 0.3343, 0.002084, 0.3343, 0.3371, 0.2886, 0.3371, 0.04042, 0.002084, 0.08614, 0.002084, 0.08614, 0.3371, 0.04042, 0.3371, 0.1874, 0.002084, 0.1358, 0.002084, 0.1358, 0.3371, 0.1874, 0.3371, 0.3343, 0.002084, 0.3744, 0.002084, 0.3744, 0.3371, 0.3343, 0.3371, 0.08614, 0.002084, 0.1358, 0.002084, 0.1358, 0.3371, 0.08614, 0.3371, 0.1358, 0.002084, 0.08614, 0.002084, 0.08614, 0.3371, 0.1358, 0.3371, 0.3744, 0.002084, 0.3343, 0.002084, 0.3343, 0.3371, 0.3744, 0.3371, 0.1358, 0.002084, 0.1874, 0.002084, 0.1874, 0.3371, 0.1358, 0.3371, 0.08614, 0.002084, 0.04042, 0.002084, 0.04042, 0.3371, 0.08614, 0.3371, 0.3343, 0.002084, 0.2886, 0.002084, 0.2886, 0.3371, 0.3343, 0.3371, 0.1874, 0.002084, 0.2389, 0.002084, 0.2389, 0.3371, 0.1874, 0.3371, 0.04042, 0.002084, 0.0003405, 0.002084, 0.0003405, 0.3371, 0.04042, 0.3371, 0.2886, 0.002084, 0.2389, 0.002084, 0.2389, 0.3371, 0.2886, 0.3371, 0.2389, 0.002084, 0.2886, 0.002084, 0.2886, 0.3371, 0.2389, 0.3371, 0.3744, 0.002084, 0.3343, 0.002084, 0.3343, 0.3371, 0.3744, 0.3371, 0.2389, 0.002084, 0.1874, 0.002084, 0.1874, 0.3371, 0.2389, 0.3371, 0.2886, 0.002084, 0.3343, 0.002084, 0.3343, 0.3371, 0.2886, 0.3371, 0.3343, 0.002084, 0.2886, 0.002084, 0.2886, 0.3371, 0.3343, 0.3371, 0.3343, 0.002084, 0.3744, 0.002084, 0.3744, 0.3371, 0.3343, 0.3371, 0.2886, 0.002084, 0.2389, 0.002084, 0.2389, 0.3371, 0.2886, 0.3371, 0.0003407, 0.002084, 0.04042, 0.002084, 0.04042, 0.3371, 0.0003407, 0.3371, 0.2389, 0.002084, 0.1874, 0.002084, 0.1874, 0.3371, 0.2389, 0.3371, 0.04042, 0.002084, 0.08614, 0.002084, 0.08614, 0.3371, 0.04042, 0.3371, 0.1874, 0.002084, 0.1358, 0.002084, 0.1358, 0.3371, 0.1874, 0.3371, 0.08614, 0.002084, 0.1358, 0.002084, 0.1358, 0.3371, 0.08614, 0.3371, 0.1358, 0.002084, 0.08614, 0.002084, 0.08614, 0.3371, 0.1358, 0.3371])
me_cube.materials.append(mat_material_001)
me_cube.use_remesh_preserve_volume = False
me_cube.use_remesh_preserve_attributes = False
me_cube.use_mirror_vertex_groups = False
me_cube.update()

# ---- objects
ob_cube = bpy.data.objects.new('Cube', me_cube)
ob_lamp = bpy.data.objects.new('Lamp', light_lamp)
ob_camera = bpy.data.objects.new('Camera', cam_camera)

# ---- transforms, parenting, visibility, modifiers, constraints
ob_cube.location = (0.0, 0.0, 0.0)
ob_cube.lock_rotations_4d = False
ob_cube.empty_display_type = 'ARROWS'
ob_cube.lineart.crease_threshold = 0.0
ob_lamp.location = (4.076, 1.005, 5.904)
ob_lamp.rotation_euler = (0.6503, 0.05522, 1.866)
ob_lamp.lock_rotations_4d = False
ob_lamp.empty_display_type = 'ARROWS'
ob_lamp.color = (0.0, 0.0, 0.0, 0.0)
ob_lamp.lineart.crease_threshold = 0.0
ob_camera.location = (7.481, -6.508, 5.344)
ob_camera.rotation_euler = (1.109, 0.0, 0.8149)
ob_camera.lock_rotations_4d = False
ob_camera.empty_display_type = 'ARROWS'
ob_camera.color = (0.0, 0.0, 0.0, 0.0)
ob_camera.display_type = 'WIRE'
ob_camera.lineart.crease_threshold = 0.0

# ---- collection membership
col_collection_1.objects.link(ob_cube)
col_collection_1.objects.link(ob_lamp)
col_collection_1.objects.link(ob_camera)

# ---- scene / render settings (as saved in the file)
scene.camera = ob_camera
scene.frame_start = 1; scene.frame_end = 250; scene.frame_set(1)
scene.render.engine = 'BLENDER_EEVEE_NEXT'
scene.render.resolution_percentage = 50
scene.render.dither_intensity = 0.0
scene.cycles.use_denoising = False
scene.cycles.samples = 128
scene.cycles.sampling_pattern = 'TABULATED_SOBOL'
scene.cycles.light_sampling_threshold = 0.0
scene.cycles.use_adaptive_sampling = False
scene.cycles.use_light_tree = False
scene.cycles.blur_glossy = 0.0
scene.cycles.sample_clamp_indirect = 0.0
scene.view_settings.view_transform = 'Standard'
bpy.context.view_layer.update()
